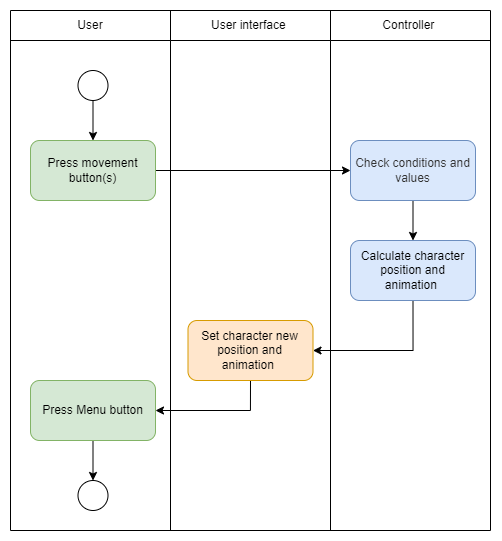

The diagram above was exported from draw.io. Its source (the exported page's mxGraphModel, read from the mxfile embedded in the PNG):
<mxGraphModel dx="1019" dy="576" grid="1" gridSize="10" guides="1" tooltips="1" connect="1" arrows="1" fold="1" page="1" pageScale="1" pageWidth="827" pageHeight="1169" math="0" shadow="0">
  <root>
    <mxCell id="0" />
    <mxCell id="1" parent="0" />
    <mxCell id="KeZVKDTYgivzONgHedd0-2" value="" style="shape=table;html=1;whiteSpace=wrap;startSize=0;container=1;collapsible=0;childLayout=tableLayout;" parent="1" vertex="1">
      <mxGeometry x="200" y="160" width="480.0000000000002" height="520" as="geometry" />
    </mxCell>
    <mxCell id="KeZVKDTYgivzONgHedd0-3" value="" style="shape=tableRow;horizontal=0;startSize=0;swimlaneHead=0;swimlaneBody=0;top=0;left=0;bottom=0;right=0;collapsible=0;dropTarget=0;fillColor=none;points=[[0,0.5],[1,0.5]];portConstraint=eastwest;" parent="KeZVKDTYgivzONgHedd0-2" vertex="1">
      <mxGeometry width="480.0000000000002" height="30" as="geometry" />
    </mxCell>
    <mxCell id="KeZVKDTYgivzONgHedd0-4" value="User" style="shape=partialRectangle;html=1;whiteSpace=wrap;connectable=0;fillColor=none;top=0;left=0;bottom=0;right=0;overflow=hidden;" parent="KeZVKDTYgivzONgHedd0-3" vertex="1">
      <mxGeometry width="160" height="30" as="geometry">
        <mxRectangle width="160" height="30" as="alternateBounds" />
      </mxGeometry>
    </mxCell>
    <mxCell id="KeZVKDTYgivzONgHedd0-5" value="User interface&amp;nbsp;" style="shape=partialRectangle;html=1;whiteSpace=wrap;connectable=0;fillColor=none;top=0;left=0;bottom=0;right=0;overflow=hidden;" parent="KeZVKDTYgivzONgHedd0-3" vertex="1">
      <mxGeometry x="160" width="160" height="30" as="geometry">
        <mxRectangle width="160" height="30" as="alternateBounds" />
      </mxGeometry>
    </mxCell>
    <mxCell id="KeZVKDTYgivzONgHedd0-6" value="Controller&amp;nbsp;" style="shape=partialRectangle;html=1;whiteSpace=wrap;connectable=0;fillColor=none;top=0;left=0;bottom=0;right=0;overflow=hidden;" parent="KeZVKDTYgivzONgHedd0-3" vertex="1">
      <mxGeometry x="320" width="160" height="30" as="geometry">
        <mxRectangle width="160" height="30" as="alternateBounds" />
      </mxGeometry>
    </mxCell>
    <mxCell id="KeZVKDTYgivzONgHedd0-7" value="" style="shape=tableRow;horizontal=0;startSize=0;swimlaneHead=0;swimlaneBody=0;top=0;left=0;bottom=0;right=0;collapsible=0;dropTarget=0;fillColor=none;points=[[0,0.5],[1,0.5]];portConstraint=eastwest;" parent="KeZVKDTYgivzONgHedd0-2" vertex="1">
      <mxGeometry y="30" width="480.0000000000002" height="490" as="geometry" />
    </mxCell>
    <mxCell id="KeZVKDTYgivzONgHedd0-8" value="" style="shape=partialRectangle;html=1;whiteSpace=wrap;connectable=0;fillColor=none;top=0;left=0;bottom=0;right=0;overflow=hidden;" parent="KeZVKDTYgivzONgHedd0-7" vertex="1">
      <mxGeometry width="160" height="490" as="geometry">
        <mxRectangle width="160" height="490" as="alternateBounds" />
      </mxGeometry>
    </mxCell>
    <mxCell id="KeZVKDTYgivzONgHedd0-9" value="" style="shape=partialRectangle;html=1;whiteSpace=wrap;connectable=0;fillColor=none;top=0;left=0;bottom=0;right=0;overflow=hidden;" parent="KeZVKDTYgivzONgHedd0-7" vertex="1">
      <mxGeometry x="160" width="160" height="490" as="geometry">
        <mxRectangle width="160" height="490" as="alternateBounds" />
      </mxGeometry>
    </mxCell>
    <mxCell id="KeZVKDTYgivzONgHedd0-10" value="" style="shape=partialRectangle;html=1;whiteSpace=wrap;connectable=0;fillColor=none;top=0;left=0;bottom=0;right=0;overflow=hidden;" parent="KeZVKDTYgivzONgHedd0-7" vertex="1">
      <mxGeometry x="320" width="160" height="490" as="geometry">
        <mxRectangle width="160" height="490" as="alternateBounds" />
      </mxGeometry>
    </mxCell>
    <mxCell id="KeZVKDTYgivzONgHedd0-19" style="edgeStyle=orthogonalEdgeStyle;rounded=0;orthogonalLoop=1;jettySize=auto;html=1;strokeWidth=1;" parent="1" source="KeZVKDTYgivzONgHedd0-15" target="KeZVKDTYgivzONgHedd0-16" edge="1">
      <mxGeometry relative="1" as="geometry" />
    </mxCell>
    <mxCell id="KeZVKDTYgivzONgHedd0-15" value="" style="ellipse;whiteSpace=wrap;html=1;aspect=fixed;fillColor=#FFFFFF;strokeColor=#000000;" parent="1" vertex="1">
      <mxGeometry x="267.5" y="220" width="30" height="30" as="geometry" />
    </mxCell>
    <mxCell id="KeZVKDTYgivzONgHedd0-18" style="edgeStyle=orthogonalEdgeStyle;rounded=0;orthogonalLoop=1;jettySize=auto;html=1;entryX=0;entryY=0.5;entryDx=0;entryDy=0;" parent="1" source="KeZVKDTYgivzONgHedd0-16" target="KeZVKDTYgivzONgHedd0-17" edge="1">
      <mxGeometry relative="1" as="geometry" />
    </mxCell>
    <mxCell id="KeZVKDTYgivzONgHedd0-16" value="Press movement button(s)" style="rounded=1;whiteSpace=wrap;html=1;strokeColor=#82b366;fillColor=#d5e8d4;" parent="1" vertex="1">
      <mxGeometry x="220" y="290" width="125" height="60" as="geometry" />
    </mxCell>
    <mxCell id="KeZVKDTYgivzONgHedd0-21" style="edgeStyle=orthogonalEdgeStyle;rounded=0;orthogonalLoop=1;jettySize=auto;html=1;" parent="1" source="KeZVKDTYgivzONgHedd0-17" target="KeZVKDTYgivzONgHedd0-20" edge="1">
      <mxGeometry relative="1" as="geometry" />
    </mxCell>
    <mxCell id="KeZVKDTYgivzONgHedd0-17" value="Check conditions and values" style="rounded=1;whiteSpace=wrap;html=1;strokeColor=#6c8ebf;fillColor=#dae8fc;fontColor=#333333;" parent="1" vertex="1">
      <mxGeometry x="540" y="290" width="125" height="60" as="geometry" />
    </mxCell>
    <mxCell id="KeZVKDTYgivzONgHedd0-25" style="edgeStyle=orthogonalEdgeStyle;rounded=0;orthogonalLoop=1;jettySize=auto;html=1;entryX=1;entryY=0.5;entryDx=0;entryDy=0;exitX=0.5;exitY=1;exitDx=0;exitDy=0;" parent="1" source="KeZVKDTYgivzONgHedd0-20" target="KeZVKDTYgivzONgHedd0-22" edge="1">
      <mxGeometry relative="1" as="geometry">
        <Array as="points">
          <mxPoint x="603" y="500" />
        </Array>
      </mxGeometry>
    </mxCell>
    <mxCell id="KeZVKDTYgivzONgHedd0-20" value="Calculate character position and animation&amp;nbsp;" style="rounded=1;whiteSpace=wrap;html=1;strokeColor=#6c8ebf;fillColor=#dae8fc;" parent="1" vertex="1">
      <mxGeometry x="540" y="390" width="125" height="60" as="geometry" />
    </mxCell>
    <mxCell id="KeZVKDTYgivzONgHedd0-26" style="edgeStyle=orthogonalEdgeStyle;rounded=0;orthogonalLoop=1;jettySize=auto;html=1;exitX=0.5;exitY=1;exitDx=0;exitDy=0;" parent="1" source="KeZVKDTYgivzONgHedd0-22" target="KeZVKDTYgivzONgHedd0-23" edge="1">
      <mxGeometry relative="1" as="geometry">
        <Array as="points">
          <mxPoint x="440" y="560" />
        </Array>
      </mxGeometry>
    </mxCell>
    <mxCell id="KeZVKDTYgivzONgHedd0-22" value="Set character new&lt;span style=&quot;color: rgba(0, 0, 0, 0); font-family: monospace; font-size: 0px; text-align: start;&quot;&gt;%3CmxGraphModel%3E%3Croot%3E%3CmxCell%20id%3D%220%22%2F%3E%3CmxCell%20id%3D%221%22%20parent%3D%220%22%2F%3E%3CmxCell%20id%3D%222%22%20value%3D%22Calculate%20character%20position%20and%20animation%26amp%3Bnbsp%3B%22%20style%3D%22rounded%3D1%3BwhiteSpace%3Dwrap%3Bhtml%3D1%3BstrokeColor%3D%23000000%3BfillColor%3D%23FFFFFF%3B%22%20vertex%3D%221%22%20parent%3D%221%22%3E%3CmxGeometry%20x%3D%22540%22%20y%3D%22400%22%20width%3D%22125%22%20height%3D%2260%22%20as%3D%22geometry%22%2F%3E%3C%2FmxCell%3E%3C%2Froot%3E%3C%2FmxGraphModel%3E&lt;/span&gt;&lt;br&gt;position and animation&amp;nbsp;" style="rounded=1;whiteSpace=wrap;html=1;strokeColor=#d79b00;fillColor=#ffe6cc;" parent="1" vertex="1">
      <mxGeometry x="377.5" y="470" width="125" height="60" as="geometry" />
    </mxCell>
    <mxCell id="KeZVKDTYgivzONgHedd0-27" style="edgeStyle=orthogonalEdgeStyle;rounded=0;orthogonalLoop=1;jettySize=auto;html=1;entryX=0.5;entryY=0;entryDx=0;entryDy=0;" parent="1" source="KeZVKDTYgivzONgHedd0-23" target="KeZVKDTYgivzONgHedd0-24" edge="1">
      <mxGeometry relative="1" as="geometry" />
    </mxCell>
    <mxCell id="KeZVKDTYgivzONgHedd0-23" value="Press Menu button" style="rounded=1;whiteSpace=wrap;html=1;strokeColor=#82b366;fillColor=#d5e8d4;" parent="1" vertex="1">
      <mxGeometry x="220" y="530" width="125" height="60" as="geometry" />
    </mxCell>
    <mxCell id="KeZVKDTYgivzONgHedd0-24" value="" style="ellipse;whiteSpace=wrap;html=1;aspect=fixed;fillColor=#FFFFFF;strokeColor=#000000;" parent="1" vertex="1">
      <mxGeometry x="267.5" y="630" width="30" height="30" as="geometry" />
    </mxCell>
  </root>
</mxGraphModel>